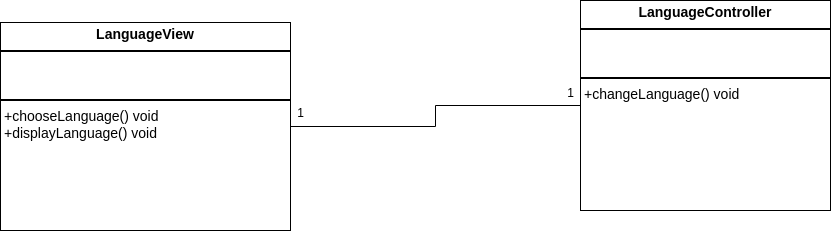

The diagram above was exported from draw.io. Its source (the exported page's mxGraphModel, read from the mxfile embedded in the PNG):
<mxGraphModel dx="1362" dy="843" grid="1" gridSize="10" guides="1" tooltips="1" connect="1" arrows="1" fold="1" page="1" pageScale="1" pageWidth="850" pageHeight="1100" math="0" shadow="0">
  <root>
    <mxCell id="0" />
    <mxCell id="1" parent="0" />
    <mxCell id="l4Ab_z21DlRSzmBGJNAJ-10" style="edgeStyle=orthogonalEdgeStyle;rounded=0;orthogonalLoop=1;jettySize=auto;html=1;endArrow=none;startFill=0;" parent="1" source="l4Ab_z21DlRSzmBGJNAJ-2" target="l4Ab_z21DlRSzmBGJNAJ-5" edge="1">
      <mxGeometry relative="1" as="geometry" />
    </mxCell>
    <mxCell id="l4Ab_z21DlRSzmBGJNAJ-2" value="&lt;p style=&quot;margin: 4px 0px 0px; text-align: center;&quot;&gt;&lt;span style=&quot;background-color: transparent; text-align: left;&quot;&gt;&lt;b&gt;LanguageView&lt;/b&gt;&lt;/span&gt;&lt;/p&gt;&lt;hr style=&quot;border-style:solid;&quot;&gt;&lt;p style=&quot;margin:0px;margin-left:4px;&quot;&gt;&lt;br&gt;&lt;br&gt;&lt;/p&gt;&lt;hr style=&quot;border-style:solid;&quot;&gt;&lt;p style=&quot;margin:0px;margin-left:4px;&quot;&gt;+chooseLanguage() void&lt;/p&gt;&lt;p style=&quot;margin:0px;margin-left:4px;&quot;&gt;+displayLanguage() void&lt;/p&gt;" style="verticalAlign=top;align=left;overflow=fill;html=1;whiteSpace=wrap;fontSize=14;" parent="1" vertex="1">
      <mxGeometry x="520" y="792" width="290" height="208" as="geometry" />
    </mxCell>
    <mxCell id="l4Ab_z21DlRSzmBGJNAJ-5" value="&lt;p style=&quot;margin:0px;margin-top:4px;text-align:center;&quot;&gt;&lt;b&gt;LanguageController&lt;/b&gt;&lt;/p&gt;&lt;hr style=&quot;border-style:solid;&quot;&gt;&lt;p style=&quot;margin:0px;margin-left:4px;&quot;&gt;&lt;br&gt;&lt;br&gt;&lt;/p&gt;&lt;hr style=&quot;border-style:solid;&quot;&gt;&lt;p style=&quot;margin:0px;margin-left:4px;&quot;&gt;+changeLanguage() void&lt;/p&gt;&lt;p style=&quot;margin:0px;margin-left:4px;&quot;&gt;&lt;br&gt;&lt;/p&gt;" style="verticalAlign=top;align=left;overflow=fill;html=1;whiteSpace=wrap;fontSize=14;" parent="1" vertex="1">
      <mxGeometry x="1100" y="770" width="250" height="210" as="geometry" />
    </mxCell>
    <mxCell id="l4Ab_z21DlRSzmBGJNAJ-11" value="1" style="text;html=1;align=center;verticalAlign=middle;resizable=0;points=[];autosize=1;strokeColor=none;fillColor=none;" parent="1" vertex="1">
      <mxGeometry x="805" y="868" width="30" height="30" as="geometry" />
    </mxCell>
    <mxCell id="l4Ab_z21DlRSzmBGJNAJ-12" value="1" style="text;html=1;align=center;verticalAlign=middle;resizable=0;points=[];autosize=1;strokeColor=none;fillColor=none;" parent="1" vertex="1">
      <mxGeometry x="1075" y="848" width="30" height="30" as="geometry" />
    </mxCell>
  </root>
</mxGraphModel>